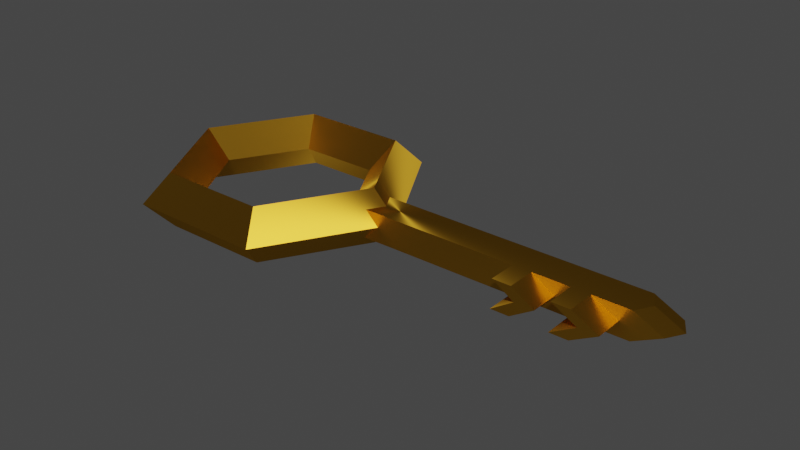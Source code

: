 # Source: CageKey.blend  (saved by Blender 2.90.8; exported with 4.5.12 LTS)
import bpy
from mathutils import Matrix  # noqa: F401  (used for matrix-valued properties, if any)

bpy.ops.wm.read_factory_settings(use_empty=True)
scene = bpy.context.scene
scene.name = 'Scene'

# ---- collections
col_collection = bpy.data.collections.new('Collection'); scene.collection.children.link(col_collection)

# ---- materials (node trees are filled in below, after node groups)
mat_gold = bpy.data.materials.new('Gold')
mat_gold.use_transparent_shadow = False

# ---- material node trees
mat_gold.use_nodes = True; mat_gold.node_tree.nodes.clear()
_N = mat_gold.node_tree.nodes; _L = mat_gold.node_tree.links
n0 = _N.new('ShaderNodeOutputMaterial'); n0.name = 'Material Output'; n0.location = (300, 300)
n1 = _N.new('ShaderNodeBsdfAnisotropic'); n1.name = 'Anisotropic BSDF'; n1.location = (10, 300)
n1.distribution = 'GGX'
n1.inputs[0].default_value = (0.8, 0.4081, 0.03144, 1.0)
n1.inputs[2].default_value = 0.5
_L.new(n1.outputs[0], n0.inputs[0])
n0.is_active_output = True

# ---- world
world_world = bpy.data.worlds.new('World'); scene.world = world_world
world_world.use_nodes = True; world_world.node_tree.nodes.clear()
_N = world_world.node_tree.nodes; _L = world_world.node_tree.links
n0 = _N.new('ShaderNodeOutputWorld'); n0.name = 'World Output'; n0.location = (300, 300)
n1 = _N.new('ShaderNodeBackground'); n1.name = 'Background'; n1.location = (10, 300)
n1.inputs[0].default_value = (0.05088, 0.05088, 0.05088, 1.0)
_L.new(n1.outputs[0], n0.inputs[0])
n0.is_active_output = True
world_world.color = (0.05088, 0.05088, 0.05088)
world_world.use_sun_shadow = False
world_world.sun_shadow_jitter_overblur = 0.0

# ---- meshes
me_torus = bpy.data.meshes.new('Torus')
me_torus.from_pydata([(0.75, 0.0, 3.062e-17), (-1.25, 0.0, 0.0), (-0.75, 0.0, 3.062e-17), (-0.625, -1.083, 0.0), (-0.5, -0.866, 0.25), (-0.375, -0.6495, 3.062e-17), (-0.5, -0.866, -0.25), (0.625, -1.083, 0.0), (0.5, -0.866, 0.25), (0.375, -0.6495, 3.062e-17), (0.5, -0.866, -0.25), (1.0, 0.0, -0.25), (-1.0, 0.0, 0.25), (-1.0, 0.0, -0.25), (0.9137, -0.1494, -0.25), (1.0, 0.0, 0.25), (0.9137, -0.1494, 0.25), (3.358, -0.1494, 0.0), (3.184, -0.1494, 0.0), (1.026, -0.1483, -0.1379), (1.041, -0.1487, 0.1224), (1.164, -0.1494, 0.0), (3.793, 0.0, 0.0), (3.543, 0.0, 0.1226), (3.543, 0.0, -0.1269), (3.457, -0.1494, -0.1269), (3.457, -0.1494, 0.1226), (3.707, -0.1494, 0.0), (1.112, 0.0, -0.1379), (1.127, -5.821e-11, 0.1224), (3.009, -0.1494, 0.0), (-0.625, 1.083, 0.0), (-0.5, 0.866, 0.25), (-0.375, 0.6495, 3.062e-17), (-0.5, 0.866, -0.25), (0.625, 1.083, 0.0), (0.5, 0.866, 0.25), (0.375, 0.6495, 3.062e-17), (0.5, 0.866, -0.25), (2.835, -0.1494, 0.0), (2.66, -0.1494, 0.0), (2.486, -0.1494, 0.0), (0.9137, 0.1494, -0.25), (2.311, -0.1494, 0.0), (0.9137, 0.1494, 0.25), (1.026, 0.1483, -0.1379), (1.041, 0.1487, 0.1224), (1.164, 0.1494, 0.0), (2.137, -0.1494, 0.0), (1.751, -0.1494, 0.0), (1.576, -0.1494, 0.0), (3.457, 0.1494, -0.1269), (3.457, 0.1494, 0.1226), (3.707, 0.1494, 0.0), (1.402, -0.1494, 0.0), (1.338, -0.1494, 0.0), (3.533, -0.1494, 0.0), (3.292, -0.1494, 0.1226), (3.126, -0.1493, 0.1226), (2.961, -0.1493, 0.1226), (2.796, -0.1492, 0.1226), (2.63, -0.1492, 0.1226), (2.465, -0.1491, 0.1225), (2.299, -0.1491, 0.1225), (2.134, -0.149, 0.1225), (1.969, -0.149, 0.1225), (1.592, -0.1489, 0.1225), (1.427, -0.1489, 0.1225), (1.261, -0.1488, 0.1224), (1.207, -0.1488, 0.1224), (3.291, -0.1494, -0.1277), (3.124, -0.1493, -0.1285), (2.958, -0.1492, -0.1293), (2.791, -0.1491, -0.1301), (2.625, -0.149, -0.1309), (2.458, -0.1489, -0.1317), (2.292, -0.1489, -0.1324), (2.125, -0.1488, -0.1332), (1.959, -0.1487, -0.134), (1.581, -0.1486, -0.1348), (1.415, -0.1485, -0.1356), (1.248, -0.1485, -0.1364), (1.193, -0.1484, -0.1372), (1.292, -5.405e-11, 0.1224), (1.347, -4.989e-11, 0.1224), (1.512, -4.573e-11, 0.1225), (1.678, -4.158e-11, 0.1225), (2.055, -3.742e-11, 0.1225), (2.22, -3.326e-11, 0.1225), (2.385, -2.91e-11, 0.1225), (2.551, -2.495e-11, 0.1225), (2.716, -2.079e-11, 0.1226), (2.882, -1.663e-11, 0.1226), (3.047, -1.247e-11, 0.1226), (3.213, -8.315e-12, 0.1226), (3.378, -4.158e-12, 0.1226), (1.278, 0.0, -0.1372), (1.334, 0.0, -0.1364), (1.501, 0.0, -0.1356), (1.667, 0.0, -0.1348), (2.045, 0.0, -0.134), (2.211, 0.0, -0.1332), (2.378, 0.0, -0.1324), (2.544, 0.0, -0.1317), (2.711, 0.0, -0.1309), (2.877, 0.0, -0.1301), (3.044, 0.0, -0.1293), (3.21, 0.0, -0.1285), (3.377, 0.0, -0.1277), (1.338, 0.1494, 0.0), (1.402, 0.1494, 0.0), (1.576, 0.1494, 0.0), (1.751, 0.1494, 0.0), (2.137, 0.1494, 0.0), (2.311, 0.1494, 0.0), (2.486, 0.1494, 0.0), (2.66, 0.1494, 0.0), (2.835, 0.1494, 0.0), (3.009, 0.1494, 0.0), (3.184, 0.1494, 0.0), (3.358, 0.1494, 0.0), (3.533, 0.1494, 0.0), (3.292, 0.1494, 0.1226), (3.126, 0.1493, 0.1226), (2.961, 0.1493, 0.1226), (2.796, 0.1492, 0.1226), (2.63, 0.1492, 0.1226), (2.465, 0.1491, 0.1225), (2.299, 0.1491, 0.1225), (2.134, 0.149, 0.1225), (1.969, 0.149, 0.1225), (1.592, 0.1489, 0.1225), (1.427, 0.1489, 0.1225), (1.261, 0.1488, 0.1224), (1.207, 0.1488, 0.1224), (3.291, 0.1494, -0.1277), (3.124, 0.1493, -0.1285), (2.958, 0.1492, -0.1293), (2.791, 0.1491, -0.1301), (2.625, 0.149, -0.1309), (2.458, 0.1489, -0.1317), (2.292, 0.1489, -0.1324), (2.125, 0.1488, -0.1332), (1.959, 0.1487, -0.134), (1.581, 0.1486, -0.1348), (1.415, 0.1485, -0.1356), (1.248, 0.1485, -0.1364), (1.193, 0.1484, -0.1372), (2.63, -0.4081, 0.1223), (2.465, -0.4081, 0.1223), (3.126, -0.4083, 0.1224), (2.961, -0.4083, 0.1224), (3.184, -0.4084, -0.0002334), (3.358, -0.4084, -0.0002334), (2.66, -0.4084, -0.0002334), (2.835, -0.4084, -0.0002334), (3.124, -0.4082, -0.1287), (2.958, -0.4082, -0.1295), (2.625, -0.408, -0.1311), (2.458, -0.4079, -0.1319)], [], [(1, 3, 4, 12), (12, 4, 5, 2), (2, 5, 6, 13), (13, 6, 3, 1), (3, 7, 8, 4), (4, 8, 9, 5), (5, 9, 10, 6), (6, 10, 7, 3), (7, 21, 16, 8), (8, 16, 15, 0, 9), (9, 0, 11, 14, 10), (10, 14, 21, 7), (21, 14, 19), (13, 1, 31, 34), (57, 56, 27, 26), (15, 16, 20, 29), (16, 21, 20), (2, 13, 34, 33), (27, 25, 24, 22), (26, 27, 22, 23), (56, 70, 25, 27), (95, 57, 26, 23), (1, 12, 32, 31), (70, 108, 24, 25), (14, 11, 28, 19), (12, 2, 33, 32), (31, 32, 36, 35), (32, 33, 37, 36), (33, 34, 38, 37), (34, 31, 35, 38), (35, 36, 44, 47), (36, 37, 0, 15, 44), (37, 38, 42, 11, 0), (38, 35, 47, 42), (47, 45, 42), (122, 52, 53, 121), (15, 29, 46, 44), (44, 46, 47), (53, 22, 24, 51), (52, 23, 22, 53), (121, 53, 51, 135), (95, 23, 52, 122), (135, 51, 24, 108), (42, 45, 28, 11), (45, 147, 96, 28), (147, 146, 97, 96), (146, 145, 98, 97), (145, 144, 99, 98), (144, 143, 100, 99), (143, 142, 101, 100), (142, 141, 102, 101), (141, 140, 103, 102), (140, 139, 104, 103), (139, 138, 105, 104), (138, 137, 106, 105), (137, 136, 107, 106), (136, 135, 108, 107), (29, 83, 134, 46), (83, 84, 133, 134), (84, 85, 132, 133), (85, 86, 131, 132), (86, 87, 130, 131), (87, 88, 129, 130), (88, 89, 128, 129), (89, 90, 127, 128), (90, 91, 126, 127), (91, 92, 125, 126), (92, 93, 124, 125), (93, 94, 123, 124), (94, 95, 122, 123), (47, 109, 147, 45), (109, 110, 146, 147), (110, 111, 145, 146), (111, 112, 144, 145), (112, 113, 143, 144), (113, 114, 142, 143), (114, 115, 141, 142), (115, 116, 140, 141), (116, 117, 139, 140), (117, 118, 138, 139), (118, 119, 137, 138), (119, 120, 136, 137), (120, 121, 135, 136), (46, 134, 109, 47), (134, 133, 110, 109), (133, 132, 111, 110), (132, 131, 112, 111), (131, 130, 113, 112), (130, 129, 114, 113), (129, 128, 115, 114), (128, 127, 116, 115), (127, 126, 117, 116), (126, 125, 118, 117), (125, 124, 119, 118), (124, 123, 120, 119), (123, 122, 121, 120), (19, 28, 96, 82), (82, 96, 97, 81), (81, 97, 98, 80), (80, 98, 99, 79), (79, 99, 100, 78), (78, 100, 101, 77), (77, 101, 102, 76), (76, 102, 103, 75), (75, 103, 104, 74), (74, 104, 105, 73), (73, 105, 106, 72), (72, 106, 107, 71), (71, 107, 108, 70), (29, 20, 69, 83), (83, 69, 68, 84), (84, 68, 67, 85), (85, 67, 66, 86), (86, 66, 65, 87), (87, 65, 64, 88), (88, 64, 63, 89), (89, 63, 62, 90), (90, 62, 61, 91), (91, 61, 60, 92), (92, 60, 59, 93), (93, 59, 58, 94), (94, 58, 57, 95), (21, 19, 82, 55), (55, 82, 81, 54), (54, 81, 80, 50), (50, 80, 79, 49), (49, 79, 78, 48), (48, 78, 77, 43), (41, 76, 75, 40), (18, 72, 157, 152), (39, 74, 73, 30), (30, 73, 72, 18), (17, 58, 150, 153), (17, 71, 70, 56), (20, 21, 55, 69), (69, 55, 54, 68), (68, 54, 50, 67), (67, 50, 49, 66), (66, 49, 48, 65), (65, 48, 43, 64), (72, 71, 156, 157), (63, 41, 40, 62), (59, 18, 152, 151), (61, 39, 30, 60), (60, 30, 18, 59), (74, 39, 155, 158), (58, 17, 56, 57), (154, 159, 158, 155), (152, 157, 156, 153), (149, 154, 155, 148), (151, 152, 153, 150), (71, 17, 153, 156), (75, 74, 158, 159), (58, 59, 151, 150), (62, 40, 154, 149), (61, 62, 149, 148), (39, 61, 148, 155), (40, 75, 159, 154), (64, 43, 77, 76, 41, 63)])
_uv = me_torus.uv_layers.new(name='UVMap')
_uv.uv.foreach_set('vector', [-1.11e-16, 0.5, 0.1667, 0.5, 0.1667, 0.75, -1.11e-16, 0.75, -1.11e-16, 0.75, 0.1667, 0.75, 0.1667, 1.0, -1.11e-16, 1.0, -1.11e-16, 0.0, 0.1667, 0.0, 0.1667, 0.25, -1.11e-16, 0.25, -1.11e-16, 0.25, 0.1667, 0.25, 0.1667, 0.5, -1.11e-16, 0.5, 0.1667, 0.5, 0.3333, 0.5, 0.3333, 0.75, 0.1667, 0.75, 0.1667, 0.75, 0.3333, 0.75, 0.3333, 1.0, 0.1667, 1.0, 0.1667, 0.0, 0.3333, 0.0, 0.3333, 0.25, 0.1667, 0.25, 0.1667, 0.25, 0.3333, 0.25, 0.3333, 0.5, 0.1667, 0.5, 0.3333, 0.5, 0.477, 0.5, 0.4712, 0.75, 0.3333, 0.75, 0.3333, 0.75, 0.4712, 0.75, 0.5, 0.75, 0.5, 1.0, 0.3333, 1.0, 0.3333, 0.0, 0.5, 0.0, 0.5, 0.25, 0.4712, 0.25, 0.3333, 0.25, 0.3333, 0.25, 0.4712, 0.25, 0.477, 0.5, 0.3333, 0.5, 0.477, 0.5, 0.4712, 0.25, 0.4712, 0.25, -1.11e-16, 0.25, -1.11e-16, 0.5, 0.1667, 0.5, 0.1667, 0.25, 0.4712, 0.75, 0.477, 0.5, 0.477, 0.5, 0.4712, 0.75, 0.5, 0.75, 0.4712, 0.75, 0.4712, 0.75, 0.4999, 0.75, 0.4712, 0.75, 0.477, 0.5, 0.4712, 0.75, -1.11e-16, 0.0, -1.11e-16, 0.25, 0.1667, 0.25, 0.1667, 0.0, 0.477, 0.5, 0.4712, 0.25, 0.5, 0.25, 0.5, 0.5, 0.4712, 0.75, 0.477, 0.5, 0.5, 0.5, 0.5, 0.75, 0.477, 0.5, 0.4712, 0.25, 0.4712, 0.25, 0.477, 0.5, 0.5, 0.75, 0.4712, 0.75, 0.4712, 0.75, 0.5, 0.75, -1.11e-16, 0.5, -1.11e-16, 0.75, 0.1667, 0.75, 0.1667, 0.5, 0.4712, 0.25, 0.5, 0.25, 0.5, 0.25, 0.4712, 0.25, 0.4712, 0.25, 0.5, 0.25, 0.4998, 0.25, 0.4712, 0.25, -1.11e-16, 0.75, -1.11e-16, 1.0, 0.1667, 1.0, 0.1667, 0.75, 0.1667, 0.5, 0.1667, 0.75, 0.3333, 0.75, 0.3333, 0.5, 0.1667, 0.75, 0.1667, 1.0, 0.3333, 1.0, 0.3333, 0.75, 0.1667, 0.0, 0.1667, 0.25, 0.3333, 0.25, 0.3333, 0.0, 0.1667, 0.25, 0.1667, 0.5, 0.3333, 0.5, 0.3333, 0.25, 0.3333, 0.5, 0.3333, 0.75, 0.4712, 0.75, 0.477, 0.5, 0.3333, 0.75, 0.3333, 1.0, 0.5, 1.0, 0.5, 0.75, 0.4712, 0.75, 0.3333, 0.0, 0.3333, 0.25, 0.4712, 0.25, 0.5, 0.25, 0.5, 0.0, 0.3333, 0.25, 0.3333, 0.5, 0.477, 0.5, 0.4712, 0.25, 0.477, 0.5, 0.4712, 0.25, 0.4712, 0.25, 0.4712, 0.75, 0.4712, 0.75, 0.477, 0.5, 0.477, 0.5, 0.5, 0.75, 0.4999, 0.75, 0.4712, 0.75, 0.4712, 0.75, 0.4712, 0.75, 0.4712, 0.75, 0.477, 0.5, 0.477, 0.5, 0.5, 0.5, 0.5, 0.25, 0.4712, 0.25, 0.4712, 0.75, 0.5, 0.75, 0.5, 0.5, 0.477, 0.5, 0.477, 0.5, 0.477, 0.5, 0.4712, 0.25, 0.4712, 0.25, 0.5, 0.75, 0.5, 0.75, 0.4712, 0.75, 0.4712, 0.75, 0.4712, 0.25, 0.4712, 0.25, 0.5, 0.25, 0.5, 0.25, 0.4712, 0.25, 0.4712, 0.25, 0.4998, 0.25, 0.5, 0.25, 0.4712, 0.25, 0.4712, 0.25, 0.4998, 0.25, 0.4998, 0.25, 0.4712, 0.25, 0.4712, 0.25, 0.4998, 0.25, 0.4998, 0.25, 0.4712, 0.25, 0.4712, 0.25, 0.4998, 0.25, 0.4998, 0.25, 0.4712, 0.25, 0.4712, 0.25, 0.4998, 0.25, 0.4998, 0.25, 0.4712, 0.25, 0.4712, 0.25, 0.4999, 0.25, 0.4998, 0.25, 0.4712, 0.25, 0.4712, 0.25, 0.4999, 0.25, 0.4999, 0.25, 0.4712, 0.25, 0.4712, 0.25, 0.4999, 0.25, 0.4999, 0.25, 0.4712, 0.25, 0.4712, 0.25, 0.4999, 0.25, 0.4999, 0.25, 0.4712, 0.25, 0.4712, 0.25, 0.4999, 0.25, 0.4999, 0.25, 0.4712, 0.25, 0.4712, 0.25, 0.4999, 0.25, 0.4999, 0.25, 0.4712, 0.25, 0.4712, 0.25, 0.5, 0.25, 0.4999, 0.25, 0.4712, 0.25, 0.4712, 0.25, 0.5, 0.25, 0.5, 0.25, 0.4712, 0.25, 0.4712, 0.25, 0.5, 0.25, 0.5, 0.25, 0.4999, 0.75, 0.4999, 0.75, 0.4712, 0.75, 0.4712, 0.75, 0.4999, 0.75, 0.4999, 0.75, 0.4712, 0.75, 0.4712, 0.75, 0.4999, 0.75, 0.4999, 0.75, 0.4712, 0.75, 0.4712, 0.75, 0.4999, 0.75, 0.4999, 0.75, 0.4712, 0.75, 0.4712, 0.75, 0.4999, 0.75, 0.4999, 0.75, 0.4712, 0.75, 0.4712, 0.75, 0.4999, 0.75, 0.4999, 0.75, 0.4712, 0.75, 0.4712, 0.75, 0.4999, 0.75, 0.4999, 0.75, 0.4712, 0.75, 0.4712, 0.75, 0.4999, 0.75, 0.4999, 0.75, 0.4712, 0.75, 0.4712, 0.75, 0.4999, 0.75, 0.5, 0.75, 0.4712, 0.75, 0.4712, 0.75, 0.5, 0.75, 0.5, 0.75, 0.4712, 0.75, 0.4712, 0.75, 0.5, 0.75, 0.5, 0.75, 0.4712, 0.75, 0.4712, 0.75, 0.5, 0.75, 0.5, 0.75, 0.4712, 0.75, 0.4712, 0.75, 0.5, 0.75, 0.5, 0.75, 0.4712, 0.75, 0.4712, 0.75, 0.477, 0.5, 0.477, 0.5, 0.4712, 0.25, 0.4712, 0.25, 0.477, 0.5, 0.477, 0.5, 0.4712, 0.25, 0.4712, 0.25, 0.477, 0.5, 0.477, 0.5, 0.4712, 0.25, 0.4712, 0.25, 0.477, 0.5, 0.477, 0.5, 0.4712, 0.25, 0.4712, 0.25, 0.477, 0.5, 0.477, 0.5, 0.4712, 0.25, 0.4712, 0.25, 0.477, 0.5, 0.477, 0.5, 0.4712, 0.25, 0.4712, 0.25, 0.477, 0.5, 0.477, 0.5, 0.4712, 0.25, 0.4712, 0.25, 0.477, 0.5, 0.477, 0.5, 0.4712, 0.25, 0.4712, 0.25, 0.477, 0.5, 0.477, 0.5, 0.4712, 0.25, 0.4712, 0.25, 0.477, 0.5, 0.477, 0.5, 0.4712, 0.25, 0.4712, 0.25, 0.477, 0.5, 0.477, 0.5, 0.4712, 0.25, 0.4712, 0.25, 0.477, 0.5, 0.477, 0.5, 0.4712, 0.25, 0.4712, 0.25, 0.477, 0.5, 0.477, 0.5, 0.4712, 0.25, 0.4712, 0.25, 0.4712, 0.75, 0.4712, 0.75, 0.477, 0.5, 0.477, 0.5, 0.4712, 0.75, 0.4712, 0.75, 0.477, 0.5, 0.477, 0.5, 0.4712, 0.75, 0.4712, 0.75, 0.477, 0.5, 0.477, 0.5, 0.4712, 0.75, 0.4712, 0.75, 0.477, 0.5, 0.477, 0.5, 0.4712, 0.75, 0.4712, 0.75, 0.477, 0.5, 0.477, 0.5, 0.4712, 0.75, 0.4712, 0.75, 0.477, 0.5, 0.477, 0.5, 0.4712, 0.75, 0.4712, 0.75, 0.477, 0.5, 0.477, 0.5, 0.4712, 0.75, 0.4712, 0.75, 0.477, 0.5, 0.477, 0.5, 0.4712, 0.75, 0.4712, 0.75, 0.477, 0.5, 0.477, 0.5, 0.4712, 0.75, 0.4712, 0.75, 0.477, 0.5, 0.477, 0.5, 0.4712, 0.75, 0.4712, 0.75, 0.477, 0.5, 0.477, 0.5, 0.4712, 0.75, 0.4712, 0.75, 0.477, 0.5, 0.477, 0.5, 0.4712, 0.75, 0.4712, 0.75, 0.477, 0.5, 0.477, 0.5, 0.4712, 0.25, 0.4998, 0.25, 0.4998, 0.25, 0.4712, 0.25, 0.4712, 0.25, 0.4998, 0.25, 0.4998, 0.25, 0.4712, 0.25, 0.4712, 0.25, 0.4998, 0.25, 0.4998, 0.25, 0.4712, 0.25, 0.4712, 0.25, 0.4998, 0.25, 0.4998, 0.25, 0.4712, 0.25, 0.4712, 0.25, 0.4998, 0.25, 0.4999, 0.25, 0.4712, 0.25, 0.4712, 0.25, 0.4999, 0.25, 0.4999, 0.25, 0.4712, 0.25, 0.4712, 0.25, 0.4999, 0.25, 0.4999, 0.25, 0.4712, 0.25, 0.4712, 0.25, 0.4999, 0.25, 0.4999, 0.25, 0.4712, 0.25, 0.4712, 0.25, 0.4999, 0.25, 0.4999, 0.25, 0.4712, 0.25, 0.4712, 0.25, 0.4999, 0.25, 0.4999, 0.25, 0.4712, 0.25, 0.4712, 0.25, 0.4999, 0.25, 0.5, 0.25, 0.4712, 0.25, 0.4712, 0.25, 0.5, 0.25, 0.5, 0.25, 0.4712, 0.25, 0.4712, 0.25, 0.5, 0.25, 0.5, 0.25, 0.4712, 0.25, 0.4999, 0.75, 0.4712, 0.75, 0.4712, 0.75, 0.4999, 0.75, 0.4999, 0.75, 0.4712, 0.75, 0.4712, 0.75, 0.4999, 0.75, 0.4999, 0.75, 0.4712, 0.75, 0.4712, 0.75, 0.4999, 0.75, 0.4999, 0.75, 0.4712, 0.75, 0.4712, 0.75, 0.4999, 0.75, 0.4999, 0.75, 0.4712, 0.75, 0.4712, 0.75, 0.4999, 0.75, 0.4999, 0.75, 0.4712, 0.75, 0.4712, 0.75, 0.4999, 0.75, 0.4999, 0.75, 0.4712, 0.75, 0.4712, 0.75, 0.4999, 0.75, 0.4999, 0.75, 0.4712, 0.75, 0.4712, 0.75, 0.4999, 0.75, 0.4999, 0.75, 0.4712, 0.75, 0.4712, 0.75, 0.5, 0.75, 0.5, 0.75, 0.4712, 0.75, 0.4712, 0.75, 0.5, 0.75, 0.5, 0.75, 0.4712, 0.75, 0.4712, 0.75, 0.5, 0.75, 0.5, 0.75, 0.4712, 0.75, 0.4712, 0.75, 0.5, 0.75, 0.5, 0.75, 0.4712, 0.75, 0.4712, 0.75, 0.5, 0.75, 0.477, 0.5, 0.4712, 0.25, 0.4712, 0.25, 0.477, 0.5, 0.477, 0.5, 0.4712, 0.25, 0.4712, 0.25, 0.477, 0.5, 0.477, 0.5, 0.4712, 0.25, 0.4712, 0.25, 0.477, 0.5, 0.477, 0.5, 0.4712, 0.25, 0.4712, 0.25, 0.477, 0.5, 0.477, 0.5, 0.4712, 0.25, 0.4712, 0.25, 0.477, 0.5, 0.477, 0.5, 0.4712, 0.25, 0.4712, 0.25, 0.477, 0.5, 0.477, 0.5, 0.4712, 0.25, 0.4712, 0.25, 0.477, 0.5, 0.477, 0.5, 0.4712, 0.25, 0.4712, 0.25, 0.477, 0.5, 0.477, 0.5, 0.4712, 0.25, 0.4712, 0.25, 0.477, 0.5, 0.477, 0.5, 0.4712, 0.25, 0.4712, 0.25, 0.477, 0.5, 0.477, 0.5, 0.4712, 0.75, 0.4712, 0.75, 0.477, 0.5, 0.477, 0.5, 0.4712, 0.25, 0.4712, 0.25, 0.477, 0.5, 0.4712, 0.75, 0.477, 0.5, 0.477, 0.5, 0.4712, 0.75, 0.4712, 0.75, 0.477, 0.5, 0.477, 0.5, 0.4712, 0.75, 0.4712, 0.75, 0.477, 0.5, 0.477, 0.5, 0.4712, 0.75, 0.4712, 0.75, 0.477, 0.5, 0.477, 0.5, 0.4712, 0.75, 0.4712, 0.75, 0.477, 0.5, 0.477, 0.5, 0.4712, 0.75, 0.4712, 0.75, 0.477, 0.5, 0.477, 0.5, 0.4712, 0.75, 0.4712, 0.25, 0.4712, 0.25, 0.4712, 0.25, 0.4712, 0.25, 0.4712, 0.75, 0.477, 0.5, 0.477, 0.5, 0.4712, 0.75, 0.4712, 0.75, 0.477, 0.5, 0.477, 0.5, 0.4712, 0.75, 0.4712, 0.75, 0.477, 0.5, 0.477, 0.5, 0.4712, 0.75, 0.4712, 0.75, 0.477, 0.5, 0.477, 0.5, 0.4712, 0.75, 0.4712, 0.25, 0.477, 0.5, 0.477, 0.5, 0.4712, 0.25, 0.4712, 0.75, 0.477, 0.5, 0.477, 0.5, 0.4712, 0.75, 0.477, 0.5, 0.4712, 0.25, 0.4712, 0.25, 0.477, 0.5, 0.477, 0.5, 0.4712, 0.25, 0.4712, 0.25, 0.477, 0.5, 0.4712, 0.75, 0.477, 0.5, 0.477, 0.5, 0.4712, 0.75, 0.4712, 0.75, 0.477, 0.5, 0.477, 0.5, 0.4712, 0.75, 0.4712, 0.25, 0.477, 0.5, 0.477, 0.5, 0.4712, 0.25, 0.4712, 0.25, 0.4712, 0.25, 0.4712, 0.25, 0.4712, 0.25, 0.4712, 0.75, 0.4712, 0.75, 0.4712, 0.75, 0.4712, 0.75, 0.4712, 0.75, 0.477, 0.5, 0.477, 0.5, 0.4712, 0.75, 0.4712, 0.75, 0.4712, 0.75, 0.4712, 0.75, 0.4712, 0.75, 0.477, 0.5, 0.4712, 0.75, 0.4712, 0.75, 0.477, 0.5, 0.477, 0.5, 0.4712, 0.25, 0.4712, 0.25, 0.477, 0.5, 0.4712, 0.75, 0.477, 0.5, 0.4712, 0.25, 0.4712, 0.25, 0.477, 0.5, 0.4712, 0.75])
me_torus.materials.append(mat_gold)
me_torus.use_remesh_fix_poles = True
me_torus.use_remesh_preserve_attributes = False
me_torus.use_mirror_vertex_groups = False
me_torus.update()

# ---- objects
ob_key = bpy.data.objects.new('Key', me_torus)

# ---- transforms, parenting, visibility, modifiers, constraints
ob_key.location = (0.0, 0.0, 0.6022)
ob_key.scale = (1.395, 1.395, 1.395)
ob_key.lineart.crease_threshold = 0.0

# ---- collection membership
col_collection.objects.link(ob_key)

# ---- scene / render settings (as saved in the file)
scene.frame_start = 1; scene.frame_end = 250; scene.frame_set(0)
scene.render.engine = 'BLENDER_EEVEE_NEXT'
scene.cycles.use_denoising = False
scene.cycles.samples = 128
scene.cycles.sampling_pattern = 'TABULATED_SOBOL'
scene.cycles.use_adaptive_sampling = False
scene.cycles.use_light_tree = False
scene.view_settings.view_transform = 'Filmic'
bpy.context.view_layer.update()

# ---- added for rendering (the .blend has no active camera and no usable light): camera, sun
cam_auto = bpy.data.cameras.new('AutoCamera')
cam_auto.lens = 50.0
cam_auto.sensor_width = 36.0
cam_auto.clip_end = 1000.0
ob_auto_camera = bpy.data.objects.new('AutoCamera', cam_auto)
scene.collection.objects.link(ob_auto_camera)
ob_auto_camera.location = (8.88829, -8.53685, 6.29348)
ob_auto_camera.rotation_euler = (1.09748, -7.21219e-08, 0.694738)
scene.camera = ob_auto_camera
light_auto_sun = bpy.data.lights.new('AutoSun', 'SUN')
light_auto_sun.energy = 3.0
light_auto_sun.angle = 0.0523599
ob_auto_sun = bpy.data.objects.new('AutoSun', light_auto_sun)
scene.collection.objects.link(ob_auto_sun)
ob_auto_sun.rotation_euler = (0.872665, 0.174533, 0.523599)
bpy.context.view_layer.update()
